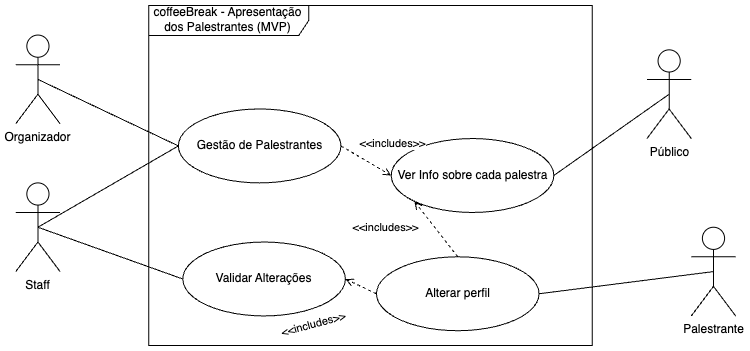

The diagram above was exported from draw.io. Its source (the exported page's mxGraphModel, read from the mxfile embedded in the PNG):
<mxGraphModel dx="2978" dy="2536" grid="1" gridSize="10" guides="1" tooltips="1" connect="1" arrows="1" fold="1" page="1" pageScale="1" pageWidth="827" pageHeight="1169" math="0" shadow="0">
  <root>
    <mxCell id="0" />
    <mxCell id="1" parent="0" />
    <mxCell id="2" value="" style="group;aspect=fixed;" vertex="1" connectable="0" parent="1">
      <mxGeometry x="51.25" y="-550" width="719.91" height="340" as="geometry" />
    </mxCell>
    <mxCell id="3" value="coffeeBreak - Apresentação dos Palestrantes (MVP)" style="shape=umlFrame;whiteSpace=wrap;html=1;pointerEvents=0;recursiveResize=0;container=1;collapsible=0;width=160;" vertex="1" parent="2">
      <mxGeometry x="133.04291581108828" width="443.47638603696095" height="340" as="geometry" />
    </mxCell>
    <mxCell id="4" value="Gestão de Palestrantes" style="ellipse;whiteSpace=wrap;html=1;" vertex="1" parent="3">
      <mxGeometry x="29.565092402464064" y="103.4782608695652" width="162.60800821355235" height="73.91304347826086" as="geometry" />
    </mxCell>
    <mxCell id="5" value="Ver Info sobre cada palestra" style="ellipse;whiteSpace=wrap;html=1;" vertex="1" parent="3">
      <mxGeometry x="242.43375770020532" y="133.04347826086956" width="162.60800821355235" height="73.91304347826086" as="geometry" />
    </mxCell>
    <mxCell id="6" value="" style="endArrow=open;html=1;rounded=0;entryX=0;entryY=0.5;entryDx=0;entryDy=0;endFill=0;exitX=1;exitY=0.5;exitDx=0;exitDy=0;dashed=1;" edge="1" parent="3" source="4" target="5">
      <mxGeometry width="50" height="50" relative="1" as="geometry">
        <mxPoint x="192.17310061601643" y="199.56521739130434" as="sourcePoint" />
        <mxPoint x="255.73804928131415" y="133.04347826086956" as="targetPoint" />
      </mxGeometry>
    </mxCell>
    <mxCell id="7" value="&amp;lt;&amp;lt;includes&amp;gt;&amp;gt;" style="edgeLabel;html=1;align=center;verticalAlign=middle;resizable=0;points=[];" vertex="1" connectable="0" parent="6">
      <mxGeometry x="-0.1131" relative="1" as="geometry">
        <mxPoint x="27" y="-17" as="offset" />
      </mxGeometry>
    </mxCell>
    <mxCell id="8" value="Alterar perfil" style="ellipse;whiteSpace=wrap;html=1;" vertex="1" parent="3">
      <mxGeometry x="227.65121149897328" y="251.30434782608694" width="162.60800821355235" height="73.91304347826086" as="geometry" />
    </mxCell>
    <mxCell id="9" value="" style="endArrow=open;html=1;rounded=0;entryX=0;entryY=1;entryDx=0;entryDy=0;endFill=0;exitX=0.5;exitY=0;exitDx=0;exitDy=0;dashed=1;" edge="1" parent="3" source="8" target="5">
      <mxGeometry width="50" height="50" relative="1" as="geometry">
        <mxPoint x="206.95564681724844" y="155.2173913043478" as="sourcePoint" />
        <mxPoint x="257.21630390143736" y="184.78260869565216" as="targetPoint" />
      </mxGeometry>
    </mxCell>
    <mxCell id="10" value="&amp;lt;&amp;lt;includes&amp;gt;&amp;gt;" style="edgeLabel;html=1;align=center;verticalAlign=middle;resizable=0;points=[];" vertex="1" connectable="0" parent="3">
      <mxGeometry x="227.6453208272569" y="221.74175227564314" as="geometry">
        <mxPoint x="8" y="-1" as="offset" />
      </mxGeometry>
    </mxCell>
    <mxCell id="11" value="Validar Alterações" style="ellipse;whiteSpace=wrap;html=1;" vertex="1" parent="3">
      <mxGeometry x="33.999856262833674" y="236.52173913043475" width="162.60800821355235" height="73.91304347826086" as="geometry" />
    </mxCell>
    <mxCell id="12" value="" style="endArrow=open;html=1;rounded=0;entryX=1;entryY=0.5;entryDx=0;entryDy=0;endFill=0;exitX=0;exitY=0.5;exitDx=0;exitDy=0;dashed=1;" edge="1" parent="3" source="8" target="11">
      <mxGeometry width="50" height="50" relative="1" as="geometry">
        <mxPoint x="323.7377618069815" y="266.0869565217391" as="sourcePoint" />
        <mxPoint x="280.8683778234086" y="211.39130434782606" as="targetPoint" />
      </mxGeometry>
    </mxCell>
    <mxCell id="13" value="&amp;lt;&amp;lt;includes&amp;gt;&amp;gt;" style="edgeLabel;html=1;align=center;verticalAlign=middle;resizable=0;points=[];rotation=-15;" vertex="1" connectable="0" parent="3">
      <mxGeometry x="138.96077548105433" y="310.44023907490197" as="geometry">
        <mxPoint x="21" y="14" as="offset" />
      </mxGeometry>
    </mxCell>
    <mxCell id="14" value="Organizador" style="shape=umlActor;verticalLabelPosition=bottom;verticalAlign=top;html=1;" vertex="1" parent="2">
      <mxGeometry y="29.565217391304344" width="44.3476386036961" height="88.69565217391303" as="geometry" />
    </mxCell>
    <mxCell id="15" value="Staff" style="shape=umlActor;verticalLabelPosition=bottom;verticalAlign=top;html=1;" vertex="1" parent="2">
      <mxGeometry y="177.39130434782606" width="44.3476386036961" height="88.69565217391303" as="geometry" />
    </mxCell>
    <mxCell id="16" value="" style="endArrow=none;html=1;rounded=0;exitX=0.5;exitY=0.5;exitDx=0;exitDy=0;exitPerimeter=0;entryX=0;entryY=0.5;entryDx=0;entryDy=0;" edge="1" parent="2" source="15" target="4">
      <mxGeometry width="50" height="50" relative="1" as="geometry">
        <mxPoint x="428.6938398357289" as="sourcePoint" />
        <mxPoint x="502.6065708418891" y="-73.91304347826086" as="targetPoint" />
      </mxGeometry>
    </mxCell>
    <mxCell id="17" value="" style="endArrow=none;html=1;rounded=0;exitX=0.5;exitY=0.5;exitDx=0;exitDy=0;exitPerimeter=0;entryX=0;entryY=0.5;entryDx=0;entryDy=0;" edge="1" parent="2" source="14" target="4">
      <mxGeometry width="50" height="50" relative="1" as="geometry">
        <mxPoint x="36.95636550308008" y="236.52173913043475" as="sourcePoint" />
        <mxPoint x="177.3905544147844" y="155.2173913043478" as="targetPoint" />
      </mxGeometry>
    </mxCell>
    <mxCell id="18" value="Público" style="shape=umlActor;verticalLabelPosition=bottom;verticalAlign=top;html=1;" vertex="1" parent="2">
      <mxGeometry x="631.2147227926077" y="44.347826086956516" width="44.3476386036961" height="88.69565217391303" as="geometry" />
    </mxCell>
    <mxCell id="19" value="" style="endArrow=none;html=1;rounded=0;exitX=1;exitY=0.5;exitDx=0;exitDy=0;entryX=0.5;entryY=0.5;entryDx=0;entryDy=0;entryPerimeter=0;" edge="1" parent="2" source="5" target="18">
      <mxGeometry width="50" height="50" relative="1" as="geometry">
        <mxPoint x="36.95636550308008" y="236.52173913043475" as="sourcePoint" />
        <mxPoint x="177.3905544147844" y="155.2173913043478" as="targetPoint" />
      </mxGeometry>
    </mxCell>
    <mxCell id="20" value="Palestrante" style="shape=umlActor;verticalLabelPosition=bottom;verticalAlign=top;html=1;" vertex="1" parent="2">
      <mxGeometry x="675.5623613963039" y="221.7391304347826" width="44.3476386036961" height="88.69565217391303" as="geometry" />
    </mxCell>
    <mxCell id="21" value="" style="endArrow=none;html=1;rounded=0;exitX=1;exitY=0.5;exitDx=0;exitDy=0;entryX=0.5;entryY=0.5;entryDx=0;entryDy=0;entryPerimeter=0;" edge="1" parent="2" source="8" target="20">
      <mxGeometry width="50" height="50" relative="1" as="geometry">
        <mxPoint x="552.867227926078" y="184.78260869565216" as="sourcePoint" />
        <mxPoint x="668.1710882956878" y="103.4782608695652" as="targetPoint" />
      </mxGeometry>
    </mxCell>
    <mxCell id="22" value="" style="endArrow=none;html=1;rounded=0;exitX=0.5;exitY=0.5;exitDx=0;exitDy=0;exitPerimeter=0;entryX=0;entryY=0.5;entryDx=0;entryDy=0;" edge="1" parent="2" source="15" target="11">
      <mxGeometry width="50" height="50" relative="1" as="geometry">
        <mxPoint x="36.95636550308008" y="88.69565217391303" as="sourcePoint" />
        <mxPoint x="94.608295687885" y="266.0869565217391" as="targetPoint" />
      </mxGeometry>
    </mxCell>
  </root>
</mxGraphModel>